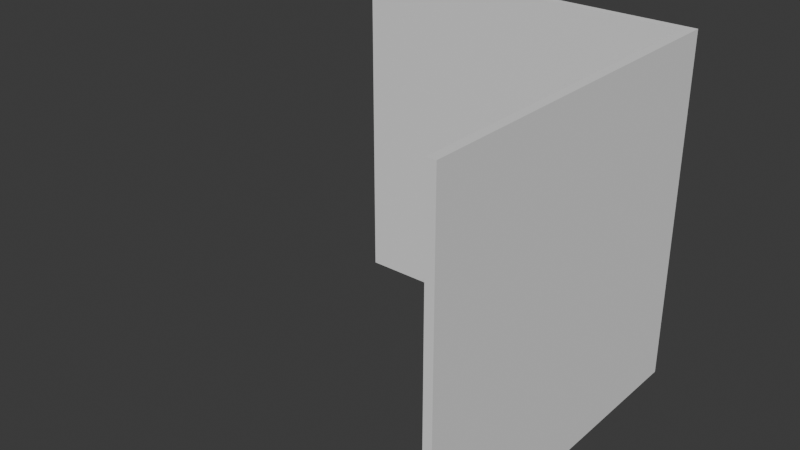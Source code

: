 # Source: FI-073_WorkShop_Inverted_Sharp_Corner_Wall.blend  (saved by Blender 4.2.66; exported with 4.5.12 LTS)
import bpy
from mathutils import Matrix  # noqa: F401  (used for matrix-valued properties, if any)

bpy.ops.wm.read_factory_settings(use_empty=True)
scene = bpy.context.scene
scene.name = 'Scene'

# ---- collections
col_collection = bpy.data.collections.new('Collection'); scene.collection.children.link(col_collection)
col_export = bpy.data.collections.new('Export'); scene.collection.children.link(col_export)

# ---- world
world_world = bpy.data.worlds.new('World'); scene.world = world_world
world_world.use_nodes = True; world_world.node_tree.nodes.clear()
_N = world_world.node_tree.nodes; _L = world_world.node_tree.links
n0 = _N.new('ShaderNodeOutputWorld'); n0.name = 'World Output'; n0.location = (300, 300)
n1 = _N.new('ShaderNodeBackground'); n1.name = 'Background'; n1.location = (10, 300)
n1.inputs[0].default_value = (0.05088, 0.05088, 0.05088, 1.0)
_L.new(n1.outputs[0], n0.inputs[0])
n0.is_active_output = True
world_world.color = (0.05088, 0.05088, 0.05088)
world_world.sun_shadow_jitter_overblur = 0.0

# ---- meshes
me_cube_001 = bpy.data.meshes.new('Cube.001')
me_cube_001.from_pydata([(1.0, -1.0, 0.0), (1.0, -1.0, 2.0), (1.05, -1.0, 0.0), (1.05, -1.0, 2.0), (1.0, 3.0, 0.0), (1.0, 3.0, 2.0), (1.05, 3.0, 0.0), (1.05, 3.0, 2.0)], [], [(6, 7, 3, 2), (0, 4, 6, 2), (5, 4, 0, 1), (7, 5, 1, 3), (0, 2, 3, 1), (4, 5, 7, 6)])
_uv = me_cube_001.uv_layers.new(name='UVMap')
_uv.uv.foreach_set('vector', [0.0, 0.0, 0.0, 0.0, 0.0, 0.0, 0.0, 0.0, 0.0, 0.0, 0.0, 0.0, 0.0, 0.0, 0.0, 0.0, 0.0, 0.0, 0.0, 0.0, 0.0, 0.0, 0.0, 0.0, 0.0, 0.0, 0.0, 0.0, 0.0, 0.0, 0.0, 0.0, 0.0, 0.0, 0.0, 0.0, 0.0, 0.0, 0.0, 0.0, 0.0, 0.0, 0.0, 0.0, 0.0, 0.0, 0.0, 0.0])
me_cube_001.update()

# ---- objects
ob_empty = bpy.data.objects.new('Empty', None)
ob_fi_073_workshop_inverted_sharp_corner_wall = bpy.data.objects.new('FI-073 WorkShop Inverted Sharp Corner Wall', me_cube_001)

# ---- transforms, parenting, visibility, modifiers, constraints
ob_empty.location = (0.0, 0.0, 0.0)
ob_empty.rotation_euler = (0.0, -0.0, 0.7854)
ob_fi_073_workshop_inverted_sharp_corner_wall.location = (0.0, 0.0, 0.0)
_m = ob_fi_073_workshop_inverted_sharp_corner_wall.modifiers.new('Mirror', 'MIRROR')
_m.use_axis = (False, True, False)
_m.use_bisect_axis = (False, True, False)
_m.use_bisect_flip_axis = (False, True, False)
_m.mirror_object = ob_empty

# ---- collection membership
col_collection.objects.link(ob_empty)
col_export.objects.link(ob_fi_073_workshop_inverted_sharp_corner_wall)

# ---- scene / render settings (as saved in the file)
scene.frame_start = 1; scene.frame_end = 250; scene.frame_set(1)
scene.render.engine = 'BLENDER_EEVEE_NEXT'
bpy.context.view_layer.update()

# ---- added for rendering (the .blend has no active camera and no usable light): camera, sun
cam_auto = bpy.data.cameras.new('AutoCamera')
cam_auto.lens = 50.0
cam_auto.sensor_width = 36.0
cam_auto.clip_end = 1000.0
ob_auto_camera = bpy.data.objects.new('AutoCamera', cam_auto)
scene.collection.objects.link(ob_auto_camera)
ob_auto_camera.location = (3.28371, -3.88545, 3.60697)
ob_auto_camera.rotation_euler = (1.09748, -7.21219e-08, 0.694738)
scene.camera = ob_auto_camera
light_auto_sun = bpy.data.lights.new('AutoSun', 'SUN')
light_auto_sun.energy = 3.0
light_auto_sun.angle = 0.0523599
ob_auto_sun = bpy.data.objects.new('AutoSun', light_auto_sun)
scene.collection.objects.link(ob_auto_sun)
ob_auto_sun.rotation_euler = (0.872665, 0.174533, 0.523599)
bpy.context.view_layer.update()
